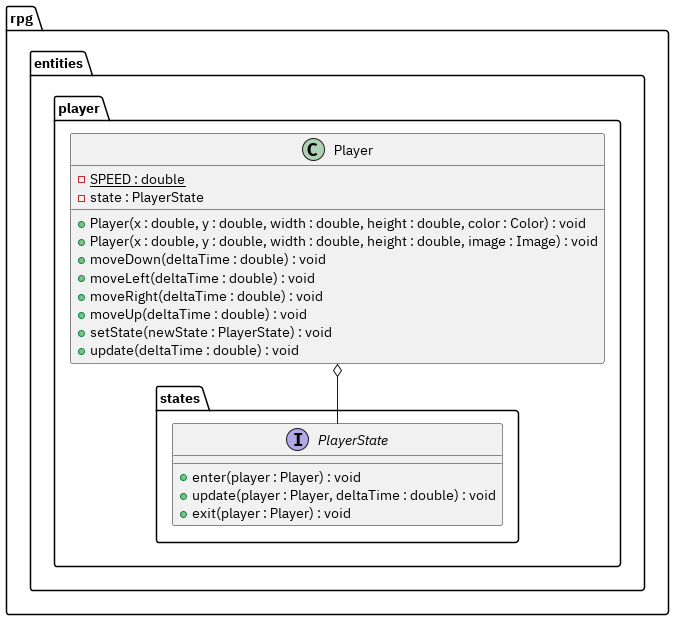

The diagram above was rendered by PlantUML. Its source (embedded in the PNG):
@startuml

package rpg.entities.player {
    package states {
        interface PlayerState {
            +enter(player : Player) : void
            +update(player : Player, deltaTime : double) : void
            +exit(player : Player) : void
        }
    }

    class Player {
        -{static} SPEED : double
        -state : PlayerState

        +Player(x : double, y : double, width : double, height : double, color : Color) : void
        +Player(x : double, y : double, width : double, height : double, image : Image) : void
        +moveDown(deltaTime : double) : void
        +moveLeft(deltaTime : double) : void
        +moveRight(deltaTime : double) : void
        +moveUp(deltaTime : double) : void
        +setState(newState : PlayerState) : void
        +update(deltaTime : double) : void
    }
}

rpg.entities.player.Player o-- rpg.entities.player.states.PlayerState

@enduml